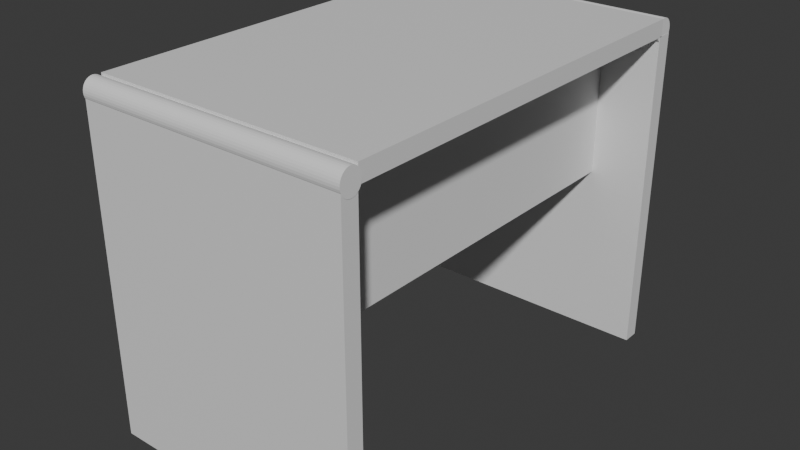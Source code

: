# Source: displayTable1.blend  (saved by Blender 4.4.30; exported with 4.5.12 LTS)
import bpy
from mathutils import Matrix  # noqa: F401  (used for matrix-valued properties, if any)

bpy.ops.wm.read_factory_settings(use_empty=True)
scene = bpy.context.scene
scene.name = 'Scene'

# ---- collections
col_collection = bpy.data.collections.new('Collection'); scene.collection.children.link(col_collection)

# ---- materials (node trees are filled in below, after node groups)
mat_material_001 = bpy.data.materials.new('Material.001')
mat_material_001.alpha_threshold = 0.0
mat_material_001.roughness = 0.5
mat_material_001.line_color = (0.0, 0.0, 0.0, 1.0)
mat_material_002 = bpy.data.materials.new('Material.002')
mat_material_002.alpha_threshold = 0.0
mat_material_002.roughness = 0.5
mat_material_002.line_color = (0.0, 0.0, 0.0, 1.0)
mat_material_003 = bpy.data.materials.new('Material.003')
mat_material_003.alpha_threshold = 0.0
mat_material_003.roughness = 0.5
mat_material_003.line_color = (0.0, 0.0, 0.0, 1.0)

# ---- material node trees
mat_material_001.use_nodes = True; mat_material_001.node_tree.nodes.clear()
_N = mat_material_001.node_tree.nodes; _L = mat_material_001.node_tree.links
n0 = _N.new('ShaderNodeOutputMaterial'); n0.name = 'Material Output'; n0.location = (300, 300)
n1 = _N.new('ShaderNodeBsdfPrincipled'); n1.name = 'Principled BSDF'; n1.location = (10, 300)
n1.inputs[3].default_value = 1.45
_L.new(n1.outputs[0], n0.inputs[0])
n0.is_active_output = True
mat_material_002.use_nodes = True; mat_material_002.node_tree.nodes.clear()
_N = mat_material_002.node_tree.nodes; _L = mat_material_002.node_tree.links
n0 = _N.new('ShaderNodeOutputMaterial'); n0.name = 'Material Output'; n0.location = (300, 300)
n1 = _N.new('ShaderNodeBsdfPrincipled'); n1.name = 'Principled BSDF'; n1.location = (10, 300)
n1.inputs[3].default_value = 1.45
_L.new(n1.outputs[0], n0.inputs[0])
n0.is_active_output = True
mat_material_003.use_nodes = True; mat_material_003.node_tree.nodes.clear()
_N = mat_material_003.node_tree.nodes; _L = mat_material_003.node_tree.links
n0 = _N.new('ShaderNodeOutputMaterial'); n0.name = 'Material Output'; n0.location = (300, 300)
n1 = _N.new('ShaderNodeBsdfPrincipled'); n1.name = 'Principled BSDF'; n1.location = (10, 300)
n1.inputs[3].default_value = 1.45
_L.new(n1.outputs[0], n0.inputs[0])
n0.is_active_output = True

# ---- world
world_world = bpy.data.worlds.new('World'); scene.world = world_world
world_world.use_nodes = True; world_world.node_tree.nodes.clear()
_N = world_world.node_tree.nodes; _L = world_world.node_tree.links
n0 = _N.new('ShaderNodeOutputWorld'); n0.name = 'World Output'; n0.location = (300, 300)
n1 = _N.new('ShaderNodeBackground'); n1.name = 'Background'; n1.location = (10, 300)
n1.inputs[0].default_value = (0.05088, 0.05088, 0.05088, 1.0)
_L.new(n1.outputs[0], n0.inputs[0])
n0.is_active_output = True
world_world.color = (0.05088, 0.05088, 0.05088)
world_world.sun_shadow_jitter_overblur = 0.0

# ---- meshes
me_cube_001 = bpy.data.meshes.new('Cube.001')
me_cube_001.from_pydata([(1.0, 1.0, 1.0), (1.0, 1.0, -1.0), (1.0, -1.0, 1.0), (1.0, -1.0, -1.0), (-1.0, 1.0, 1.0), (-1.0, 1.0, -1.0), (-1.0, -1.0, 1.0), (-1.0, -1.0, -1.0)], [], [(0, 4, 6, 2), (3, 2, 6, 7), (7, 6, 4, 5), (5, 1, 3, 7), (1, 0, 2, 3), (5, 4, 0, 1)])
_uv = me_cube_001.uv_layers.new(name='UVMap')
_uv.uv.foreach_set('vector', [0.625, 0.5, 0.875, 0.5, 0.875, 0.75, 0.625, 0.75, 0.375, 0.75, 0.625, 0.75, 0.625, 1.0, 0.375, 1.0, 0.375, 0.0, 0.625, 0.0, 0.625, 0.25, 0.375, 0.25, 0.125, 0.5, 0.375, 0.5, 0.375, 0.75, 0.125, 0.75, 0.375, 0.5, 0.625, 0.5, 0.625, 0.75, 0.375, 0.75, 0.375, 0.25, 0.625, 0.25, 0.625, 0.5, 0.375, 0.5])
me_cube_001.materials.append(mat_material_001)
me_cube_001.use_mirror_vertex_groups = False
me_cube_001.update()
me_cube_002 = bpy.data.meshes.new('Cube.002')
me_cube_002.from_pydata([(1.0, 1.0, 1.0), (1.0, 1.0, -1.0), (1.0, -1.0, 1.0), (1.0, -1.0, -1.0), (-1.0, 1.0, 1.0), (-1.0, 1.0, -1.0), (-1.0, -1.0, 1.0), (-1.0, -1.0, -1.0)], [], [(0, 4, 6, 2), (3, 2, 6, 7), (7, 6, 4, 5), (5, 1, 3, 7), (1, 0, 2, 3), (5, 4, 0, 1)])
_uv = me_cube_002.uv_layers.new(name='UVMap')
_uv.uv.foreach_set('vector', [0.625, 0.5, 0.875, 0.5, 0.875, 0.75, 0.625, 0.75, 0.375, 0.75, 0.625, 0.75, 0.625, 1.0, 0.375, 1.0, 0.375, 0.0, 0.625, 0.0, 0.625, 0.25, 0.375, 0.25, 0.125, 0.5, 0.375, 0.5, 0.375, 0.75, 0.125, 0.75, 0.375, 0.5, 0.625, 0.5, 0.625, 0.75, 0.375, 0.75, 0.375, 0.25, 0.625, 0.25, 0.625, 0.5, 0.375, 0.5])
me_cube_002.materials.append(mat_material_002)
me_cube_002.use_mirror_vertex_groups = False
me_cube_002.update()
me_cube_003 = bpy.data.meshes.new('Cube.003')
me_cube_003.from_pydata([(1.0, 1.0, 1.0), (1.0, 1.0, -1.0), (1.0, -1.0, 1.0), (1.0, -1.0, -1.0), (-1.0, 1.0, 1.0), (-1.0, 1.0, -1.0), (-1.0, -1.0, 1.0), (-1.0, -1.0, -1.0)], [], [(0, 4, 6, 2), (3, 2, 6, 7), (7, 6, 4, 5), (5, 1, 3, 7), (1, 0, 2, 3), (5, 4, 0, 1)])
_uv = me_cube_003.uv_layers.new(name='UVMap')
_uv.uv.foreach_set('vector', [0.625, 0.5, 0.875, 0.5, 0.875, 0.75, 0.625, 0.75, 0.375, 0.75, 0.625, 0.75, 0.625, 1.0, 0.375, 1.0, 0.375, 0.0, 0.625, 0.0, 0.625, 0.25, 0.375, 0.25, 0.125, 0.5, 0.375, 0.5, 0.375, 0.75, 0.125, 0.75, 0.375, 0.5, 0.625, 0.5, 0.625, 0.75, 0.375, 0.75, 0.375, 0.25, 0.625, 0.25, 0.625, 0.5, 0.375, 0.5])
me_cube_003.materials.append(mat_material_003)
me_cube_003.use_mirror_vertex_groups = False
me_cube_003.update()
me_cylinder = bpy.data.meshes.new('Cylinder')
me_cylinder.from_pydata([(0.0, 1.0, -1.0), (0.0, 1.0, 1.0), (0.1951, 0.9808, -1.0), (0.1951, 0.9808, 1.0), (0.3827, 0.9239, -1.0), (0.3827, 0.9239, 1.0), (0.5556, 0.8315, -1.0), (0.5556, 0.8315, 1.0), (0.7071, 0.7071, -1.0), (0.7071, 0.7071, 1.0), (0.8315, 0.5556, -1.0), (0.8315, 0.5556, 1.0), (0.9239, 0.3827, -1.0), (0.9239, 0.3827, 1.0), (0.9808, 0.1951, -1.0), (0.9808, 0.1951, 1.0), (1.0, 0.0, -1.0), (1.0, 0.0, 1.0), (0.9808, -0.1951, -1.0), (0.9808, -0.1951, 1.0), (0.9239, -0.3827, -1.0), (0.9239, -0.3827, 1.0), (0.8315, -0.5556, -1.0), (0.8315, -0.5556, 1.0), (0.7071, -0.7071, -1.0), (0.7071, -0.7071, 1.0), (0.5556, -0.8315, -1.0), (0.5556, -0.8315, 1.0), (0.3827, -0.9239, -1.0), (0.3827, -0.9239, 1.0), (0.1951, -0.9808, -1.0), (0.1951, -0.9808, 1.0), (0.0, -1.0, -1.0), (0.0, -1.0, 1.0), (-0.1951, -0.9808, -1.0), (-0.1951, -0.9808, 1.0), (-0.3827, -0.9239, -1.0), (-0.3827, -0.9239, 1.0), (-0.5556, -0.8315, -1.0), (-0.5556, -0.8315, 1.0), (-0.7071, -0.7071, -1.0), (-0.7071, -0.7071, 1.0), (-0.8315, -0.5556, -1.0), (-0.8315, -0.5556, 1.0), (-0.9239, -0.3827, -1.0), (-0.9239, -0.3827, 1.0), (-0.9808, -0.1951, -1.0), (-0.9808, -0.1951, 1.0), (-1.0, 0.0, -1.0), (-1.0, 0.0, 1.0), (-0.9808, 0.1951, -1.0), (-0.9808, 0.1951, 1.0), (-0.9239, 0.3827, -1.0), (-0.9239, 0.3827, 1.0), (-0.8315, 0.5556, -1.0), (-0.8315, 0.5556, 1.0), (-0.7071, 0.7071, -1.0), (-0.7071, 0.7071, 1.0), (-0.5556, 0.8315, -1.0), (-0.5556, 0.8315, 1.0), (-0.3827, 0.9239, -1.0), (-0.3827, 0.9239, 1.0), (-0.1951, 0.9808, -1.0), (-0.1951, 0.9808, 1.0)], [], [(0, 1, 3, 2), (2, 3, 5, 4), (4, 5, 7, 6), (6, 7, 9, 8), (8, 9, 11, 10), (10, 11, 13, 12), (12, 13, 15, 14), (14, 15, 17, 16), (16, 17, 19, 18), (18, 19, 21, 20), (20, 21, 23, 22), (22, 23, 25, 24), (24, 25, 27, 26), (26, 27, 29, 28), (28, 29, 31, 30), (30, 31, 33, 32), (32, 33, 35, 34), (34, 35, 37, 36), (36, 37, 39, 38), (38, 39, 41, 40), (40, 41, 43, 42), (42, 43, 45, 44), (44, 45, 47, 46), (46, 47, 49, 48), (48, 49, 51, 50), (50, 51, 53, 52), (52, 53, 55, 54), (54, 55, 57, 56), (56, 57, 59, 58), (58, 59, 61, 60), (3, 1, 63, 61, 59, 57, 55, 53, 51, 49, 47, 45, 43, 41, 39, 37, 35, 33, 31, 29, 27, 25, 23, 21, 19, 17, 15, 13, 11, 9, 7, 5), (60, 61, 63, 62), (62, 63, 1, 0), (0, 2, 4, 6, 8, 10, 12, 14, 16, 18, 20, 22, 24, 26, 28, 30, 32, 34, 36, 38, 40, 42, 44, 46, 48, 50, 52, 54, 56, 58, 60, 62)])
_uv = me_cylinder.uv_layers.new(name='UVMap')
_uv.uv.foreach_set('vector', [1.0, 0.5, 1.0, 1.0, 0.9688, 1.0, 0.9688, 0.5, 0.9688, 0.5, 0.9688, 1.0, 0.9375, 1.0, 0.9375, 0.5, 0.9375, 0.5, 0.9375, 1.0, 0.9062, 1.0, 0.9062, 0.5, 0.9062, 0.5, 0.9062, 1.0, 0.875, 1.0, 0.875, 0.5, 0.875, 0.5, 0.875, 1.0, 0.8438, 1.0, 0.8438, 0.5, 0.8438, 0.5, 0.8438, 1.0, 0.8125, 1.0, 0.8125, 0.5, 0.8125, 0.5, 0.8125, 1.0, 0.7812, 1.0, 0.7812, 0.5, 0.7812, 0.5, 0.7812, 1.0, 0.75, 1.0, 0.75, 0.5, 0.75, 0.5, 0.75, 1.0, 0.7188, 1.0, 0.7188, 0.5, 0.7188, 0.5, 0.7188, 1.0, 0.6875, 1.0, 0.6875, 0.5, 0.6875, 0.5, 0.6875, 1.0, 0.6562, 1.0, 0.6562, 0.5, 0.6562, 0.5, 0.6562, 1.0, 0.625, 1.0, 0.625, 0.5, 0.625, 0.5, 0.625, 1.0, 0.5938, 1.0, 0.5938, 0.5, 0.5938, 0.5, 0.5938, 1.0, 0.5625, 1.0, 0.5625, 0.5, 0.5625, 0.5, 0.5625, 1.0, 0.5312, 1.0, 0.5312, 0.5, 0.5312, 0.5, 0.5312, 1.0, 0.5, 1.0, 0.5, 0.5, 0.5, 0.5, 0.5, 1.0, 0.4688, 1.0, 0.4688, 0.5, 0.4688, 0.5, 0.4688, 1.0, 0.4375, 1.0, 0.4375, 0.5, 0.4375, 0.5, 0.4375, 1.0, 0.4062, 1.0, 0.4062, 0.5, 0.4062, 0.5, 0.4062, 1.0, 0.375, 1.0, 0.375, 0.5, 0.375, 0.5, 0.375, 1.0, 0.3438, 1.0, 0.3438, 0.5, 0.3438, 0.5, 0.3438, 1.0, 0.3125, 1.0, 0.3125, 0.5, 0.3125, 0.5, 0.3125, 1.0, 0.2812, 1.0, 0.2812, 0.5, 0.2812, 0.5, 0.2812, 1.0, 0.25, 1.0, 0.25, 0.5, 0.25, 0.5, 0.25, 1.0, 0.2188, 1.0, 0.2188, 0.5, 0.2188, 0.5, 0.2188, 1.0, 0.1875, 1.0, 0.1875, 0.5, 0.1875, 0.5, 0.1875, 1.0, 0.1562, 1.0, 0.1562, 0.5, 0.1562, 0.5, 0.1562, 1.0, 0.125, 1.0, 0.125, 0.5, 0.125, 0.5, 0.125, 1.0, 0.09375, 1.0, 0.09375, 0.5, 0.09375, 0.5, 0.09375, 1.0, 0.0625, 1.0, 0.0625, 0.5, 0.2968, 0.4854, 0.25, 0.49, 0.2032, 0.4854, 0.1582, 0.4717, 0.1167, 0.4496, 0.08029, 0.4197, 0.05045, 0.3833, 0.02827, 0.3418, 0.01461, 0.2968, 0.01, 0.25, 0.01461, 0.2032, 0.02827, 0.1582, 0.05045, 0.1167, 0.08029, 0.08029, 0.1167, 0.05045, 0.1582, 0.02827, 0.2032, 0.01461, 0.25, 0.01, 0.2968, 0.01461, 0.3418, 0.02827, 0.3833, 0.05045, 0.4197, 0.08029, 0.4496, 0.1167, 0.4717, 0.1582, 0.4854, 0.2032, 0.49, 0.25, 0.4854, 0.2968, 0.4717, 0.3418, 0.4496, 0.3833, 0.4197, 0.4197, 0.3833, 0.4496, 0.3418, 0.4717, 0.0625, 0.5, 0.0625, 1.0, 0.03125, 1.0, 0.03125, 0.5, 0.03125, 0.5, 0.03125, 1.0, 0.0, 1.0, 0.0, 0.5, 0.75, 0.49, 0.7968, 0.4854, 0.8418, 0.4717, 0.8833, 0.4496, 0.9197, 0.4197, 0.9496, 0.3833, 0.9717, 0.3418, 0.9854, 0.2968, 0.99, 0.25, 0.9854, 0.2032, 0.9717, 0.1582, 0.9496, 0.1167, 0.9197, 0.08029, 0.8833, 0.05045, 0.8418, 0.02827, 0.7968, 0.01461, 0.75, 0.01, 0.7032, 0.01461, 0.6582, 0.02827, 0.6167, 0.05045, 0.5803, 0.08029, 0.5504, 0.1167, 0.5283, 0.1582, 0.5146, 0.2032, 0.51, 0.25, 0.5146, 0.2968, 0.5283, 0.3418, 0.5504, 0.3833, 0.5803, 0.4197, 0.6167, 0.4496, 0.6582, 0.4717, 0.7032, 0.4854])
me_cylinder.update()
me_cylinder_001 = bpy.data.meshes.new('Cylinder.001')
me_cylinder_001.from_pydata([(0.0, 1.0, -1.0), (0.0, 1.0, 1.0), (0.1951, 0.9808, -1.0), (0.1951, 0.9808, 1.0), (0.3827, 0.9239, -1.0), (0.3827, 0.9239, 1.0), (0.5556, 0.8315, -1.0), (0.5556, 0.8315, 1.0), (0.7071, 0.7071, -1.0), (0.7071, 0.7071, 1.0), (0.8315, 0.5556, -1.0), (0.8315, 0.5556, 1.0), (0.9239, 0.3827, -1.0), (0.9239, 0.3827, 1.0), (0.9808, 0.1951, -1.0), (0.9808, 0.1951, 1.0), (1.0, 0.0, -1.0), (1.0, 0.0, 1.0), (0.9808, -0.1951, -1.0), (0.9808, -0.1951, 1.0), (0.9239, -0.3827, -1.0), (0.9239, -0.3827, 1.0), (0.8315, -0.5556, -1.0), (0.8315, -0.5556, 1.0), (0.7071, -0.7071, -1.0), (0.7071, -0.7071, 1.0), (0.5556, -0.8315, -1.0), (0.5556, -0.8315, 1.0), (0.3827, -0.9239, -1.0), (0.3827, -0.9239, 1.0), (0.1951, -0.9808, -1.0), (0.1951, -0.9808, 1.0), (0.0, -1.0, -1.0), (0.0, -1.0, 1.0), (-0.1951, -0.9808, -1.0), (-0.1951, -0.9808, 1.0), (-0.3827, -0.9239, -1.0), (-0.3827, -0.9239, 1.0), (-0.5556, -0.8315, -1.0), (-0.5556, -0.8315, 1.0), (-0.7071, -0.7071, -1.0), (-0.7071, -0.7071, 1.0), (-0.8315, -0.5556, -1.0), (-0.8315, -0.5556, 1.0), (-0.9239, -0.3827, -1.0), (-0.9239, -0.3827, 1.0), (-0.9808, -0.1951, -1.0), (-0.9808, -0.1951, 1.0), (-1.0, 0.0, -1.0), (-1.0, 0.0, 1.0), (-0.9808, 0.1951, -1.0), (-0.9808, 0.1951, 1.0), (-0.9239, 0.3827, -1.0), (-0.9239, 0.3827, 1.0), (-0.8315, 0.5556, -1.0), (-0.8315, 0.5556, 1.0), (-0.7071, 0.7071, -1.0), (-0.7071, 0.7071, 1.0), (-0.5556, 0.8315, -1.0), (-0.5556, 0.8315, 1.0), (-0.3827, 0.9239, -1.0), (-0.3827, 0.9239, 1.0), (-0.1951, 0.9808, -1.0), (-0.1951, 0.9808, 1.0)], [], [(0, 1, 3, 2), (2, 3, 5, 4), (4, 5, 7, 6), (6, 7, 9, 8), (8, 9, 11, 10), (10, 11, 13, 12), (12, 13, 15, 14), (14, 15, 17, 16), (16, 17, 19, 18), (18, 19, 21, 20), (20, 21, 23, 22), (22, 23, 25, 24), (24, 25, 27, 26), (26, 27, 29, 28), (28, 29, 31, 30), (30, 31, 33, 32), (32, 33, 35, 34), (34, 35, 37, 36), (36, 37, 39, 38), (38, 39, 41, 40), (40, 41, 43, 42), (42, 43, 45, 44), (44, 45, 47, 46), (46, 47, 49, 48), (48, 49, 51, 50), (50, 51, 53, 52), (52, 53, 55, 54), (54, 55, 57, 56), (56, 57, 59, 58), (58, 59, 61, 60), (3, 1, 63, 61, 59, 57, 55, 53, 51, 49, 47, 45, 43, 41, 39, 37, 35, 33, 31, 29, 27, 25, 23, 21, 19, 17, 15, 13, 11, 9, 7, 5), (60, 61, 63, 62), (62, 63, 1, 0), (0, 2, 4, 6, 8, 10, 12, 14, 16, 18, 20, 22, 24, 26, 28, 30, 32, 34, 36, 38, 40, 42, 44, 46, 48, 50, 52, 54, 56, 58, 60, 62)])
_uv = me_cylinder_001.uv_layers.new(name='UVMap')
_uv.uv.foreach_set('vector', [1.0, 0.5, 1.0, 1.0, 0.9688, 1.0, 0.9688, 0.5, 0.9688, 0.5, 0.9688, 1.0, 0.9375, 1.0, 0.9375, 0.5, 0.9375, 0.5, 0.9375, 1.0, 0.9062, 1.0, 0.9062, 0.5, 0.9062, 0.5, 0.9062, 1.0, 0.875, 1.0, 0.875, 0.5, 0.875, 0.5, 0.875, 1.0, 0.8438, 1.0, 0.8438, 0.5, 0.8438, 0.5, 0.8438, 1.0, 0.8125, 1.0, 0.8125, 0.5, 0.8125, 0.5, 0.8125, 1.0, 0.7812, 1.0, 0.7812, 0.5, 0.7812, 0.5, 0.7812, 1.0, 0.75, 1.0, 0.75, 0.5, 0.75, 0.5, 0.75, 1.0, 0.7188, 1.0, 0.7188, 0.5, 0.7188, 0.5, 0.7188, 1.0, 0.6875, 1.0, 0.6875, 0.5, 0.6875, 0.5, 0.6875, 1.0, 0.6562, 1.0, 0.6562, 0.5, 0.6562, 0.5, 0.6562, 1.0, 0.625, 1.0, 0.625, 0.5, 0.625, 0.5, 0.625, 1.0, 0.5938, 1.0, 0.5938, 0.5, 0.5938, 0.5, 0.5938, 1.0, 0.5625, 1.0, 0.5625, 0.5, 0.5625, 0.5, 0.5625, 1.0, 0.5312, 1.0, 0.5312, 0.5, 0.5312, 0.5, 0.5312, 1.0, 0.5, 1.0, 0.5, 0.5, 0.5, 0.5, 0.5, 1.0, 0.4688, 1.0, 0.4688, 0.5, 0.4688, 0.5, 0.4688, 1.0, 0.4375, 1.0, 0.4375, 0.5, 0.4375, 0.5, 0.4375, 1.0, 0.4062, 1.0, 0.4062, 0.5, 0.4062, 0.5, 0.4062, 1.0, 0.375, 1.0, 0.375, 0.5, 0.375, 0.5, 0.375, 1.0, 0.3438, 1.0, 0.3438, 0.5, 0.3438, 0.5, 0.3438, 1.0, 0.3125, 1.0, 0.3125, 0.5, 0.3125, 0.5, 0.3125, 1.0, 0.2812, 1.0, 0.2812, 0.5, 0.2812, 0.5, 0.2812, 1.0, 0.25, 1.0, 0.25, 0.5, 0.25, 0.5, 0.25, 1.0, 0.2188, 1.0, 0.2188, 0.5, 0.2188, 0.5, 0.2188, 1.0, 0.1875, 1.0, 0.1875, 0.5, 0.1875, 0.5, 0.1875, 1.0, 0.1562, 1.0, 0.1562, 0.5, 0.1562, 0.5, 0.1562, 1.0, 0.125, 1.0, 0.125, 0.5, 0.125, 0.5, 0.125, 1.0, 0.09375, 1.0, 0.09375, 0.5, 0.09375, 0.5, 0.09375, 1.0, 0.0625, 1.0, 0.0625, 0.5, 0.2968, 0.4854, 0.25, 0.49, 0.2032, 0.4854, 0.1582, 0.4717, 0.1167, 0.4496, 0.08029, 0.4197, 0.05045, 0.3833, 0.02827, 0.3418, 0.01461, 0.2968, 0.01, 0.25, 0.01461, 0.2032, 0.02827, 0.1582, 0.05045, 0.1167, 0.08029, 0.08029, 0.1167, 0.05045, 0.1582, 0.02827, 0.2032, 0.01461, 0.25, 0.01, 0.2968, 0.01461, 0.3418, 0.02827, 0.3833, 0.05045, 0.4197, 0.08029, 0.4496, 0.1167, 0.4717, 0.1582, 0.4854, 0.2032, 0.49, 0.25, 0.4854, 0.2968, 0.4717, 0.3418, 0.4496, 0.3833, 0.4197, 0.4197, 0.3833, 0.4496, 0.3418, 0.4717, 0.0625, 0.5, 0.0625, 1.0, 0.03125, 1.0, 0.03125, 0.5, 0.03125, 0.5, 0.03125, 1.0, 0.0, 1.0, 0.0, 0.5, 0.75, 0.49, 0.7968, 0.4854, 0.8418, 0.4717, 0.8833, 0.4496, 0.9197, 0.4197, 0.9496, 0.3833, 0.9717, 0.3418, 0.9854, 0.2968, 0.99, 0.25, 0.9854, 0.2032, 0.9717, 0.1582, 0.9496, 0.1167, 0.9197, 0.08029, 0.8833, 0.05045, 0.8418, 0.02827, 0.7968, 0.01461, 0.75, 0.01, 0.7032, 0.01461, 0.6582, 0.02827, 0.6167, 0.05045, 0.5803, 0.08029, 0.5504, 0.1167, 0.5283, 0.1582, 0.5146, 0.2032, 0.51, 0.25, 0.5146, 0.2968, 0.5283, 0.3418, 0.5504, 0.3833, 0.5803, 0.4197, 0.6167, 0.4496, 0.6582, 0.4717, 0.7032, 0.4854])
_ca = me_cylinder_001.color_attributes.new('Color', 'FLOAT_COLOR', 'POINT')
_ca.data.foreach_set('color', [1.0, 1.0, 1.0, 1.0, 1.0, 1.0, 1.0, 1.0, 1.0, 1.0, 1.0, 1.0, 1.0, 1.0, 1.0, 1.0, 1.0, 1.0, 1.0, 1.0, 1.0, 1.0, 1.0, 1.0, 1.0, 1.0, 1.0, 1.0, 1.0, 1.0, 1.0, 1.0, 1.0, 1.0, 1.0, 1.0, 1.0, 1.0, 1.0, 1.0, 1.0, 1.0, 1.0, 1.0, 1.0, 1.0, 1.0, 1.0, 1.0, 1.0, 1.0, 1.0, 1.0, 1.0, 1.0, 1.0, 1.0, 1.0, 1.0, 1.0, 1.0, 1.0, 1.0, 1.0, 1.0, 1.0, 1.0, 1.0, 1.0, 1.0, 1.0, 1.0, 1.0, 1.0, 1.0, 1.0, 1.0, 1.0, 1.0, 1.0, 1.0, 1.0, 1.0, 1.0, 1.0, 1.0, 1.0, 1.0, 1.0, 1.0, 1.0, 1.0, 1.0, 1.0, 1.0, 1.0, 1.0, 1.0, 1.0, 1.0, 1.0, 1.0, 1.0, 1.0, 1.0, 1.0, 1.0, 1.0, 1.0, 1.0, 1.0, 1.0, 1.0, 1.0, 1.0, 1.0, 1.0, 1.0, 1.0, 1.0, 1.0, 1.0, 1.0, 1.0, 1.0, 1.0, 1.0, 1.0, 1.0, 1.0, 1.0, 1.0, 1.0, 1.0, 1.0, 1.0, 1.0, 1.0, 1.0, 1.0, 1.0, 1.0, 1.0, 1.0, 1.0, 1.0, 1.0, 1.0, 1.0, 1.0, 1.0, 1.0, 1.0, 1.0, 1.0, 1.0, 1.0, 1.0, 1.0, 1.0, 1.0, 1.0, 1.0, 1.0, 1.0, 1.0, 1.0, 1.0, 1.0, 1.0, 1.0, 1.0, 1.0, 1.0, 1.0, 1.0, 1.0, 1.0, 1.0, 1.0, 1.0, 1.0, 1.0, 1.0, 1.0, 1.0, 1.0, 1.0, 1.0, 1.0, 1.0, 1.0, 1.0, 1.0, 1.0, 1.0, 1.0, 1.0, 1.0, 1.0, 1.0, 1.0, 1.0, 1.0, 1.0, 1.0, 1.0, 1.0, 1.0, 1.0, 1.0, 1.0, 1.0, 1.0, 1.0, 1.0, 1.0, 1.0, 1.0, 1.0, 1.0, 1.0, 1.0, 1.0, 1.0, 1.0, 1.0, 1.0, 1.0, 1.0, 1.0, 1.0, 1.0, 1.0, 1.0, 1.0, 1.0, 1.0, 1.0, 1.0, 1.0, 1.0, 1.0, 1.0, 1.0, 1.0, 1.0, 1.0, 1.0, 1.0, 1.0, 1.0, 1.0, 1.0, 1.0, 1.0])
me_cylinder_001.update()
me_plane = bpy.data.meshes.new('Plane')
me_plane.from_pydata([(-1.0, -1.0, 0.0), (1.0, -1.0, 0.0), (-1.0, 1.0, 0.0), (1.0, 1.0, 0.0)], [], [(0, 1, 3, 2)])
_uv = me_plane.uv_layers.new(name='UVMap')
_uv.uv.foreach_set('vector', [0.0, 0.0, 1.0, 0.0, 1.0, 1.0, 0.0, 1.0])
me_plane.update()
me_plane_001 = bpy.data.meshes.new('Plane.001')
me_plane_001.from_pydata([(-1.0, -1.0, 0.0), (1.0, -1.0, 0.0), (-1.0, 1.0, 0.0), (1.0, 1.0, 0.0)], [], [(0, 1, 3, 2)])
_uv = me_plane_001.uv_layers.new(name='UVMap')
_uv.uv.foreach_set('vector', [0.0, 0.0, 1.0, 0.0, 1.0, 1.0, 0.0, 1.0])
me_plane_001.update()
me_plane_002 = bpy.data.meshes.new('Plane.002')
me_plane_002.from_pydata([(-1.0, -1.0, 0.0), (1.0, -1.0, 0.0), (-1.0, 1.0, 0.0), (1.0, 1.0, 0.0)], [], [(0, 1, 3, 2)])
_uv = me_plane_002.uv_layers.new(name='UVMap')
_uv.uv.foreach_set('vector', [0.0, 0.0, 1.0, 0.0, 1.0, 1.0, 0.0, 1.0])
me_plane_002.update()

# ---- objects
ob_rightside = bpy.data.objects.new('rightSide', me_cube_001)
ob_tabletop = bpy.data.objects.new('tableTop', me_cube_002)
ob_leftside = bpy.data.objects.new('leftSide', me_cube_003)
ob_leftcorner = bpy.data.objects.new('leftCorner', me_cylinder)
ob_rightcorner = bpy.data.objects.new('rightCorner', me_cylinder_001)
ob_plane = bpy.data.objects.new('Plane', me_plane)
ob_plane_001 = bpy.data.objects.new('Plane.001', me_plane_001)
ob_plane_002 = bpy.data.objects.new('Plane.002', me_plane_002)

# ---- transforms, parenting, visibility, modifiers, constraints
ob_rightside.location = (0.0007922, 2.66, 1.087)
ob_rightside.scale = (0.854, 0.05325, 1.029)
ob_rightside.lock_rotations_4d = False
ob_rightside.empty_display_type = 'ARROWS'
ob_rightside.lineart.crease_threshold = 0.0
ob_tabletop.location = (0.0007922, 1.321, 2.165)
ob_tabletop.rotation_euler = (1.571, -0.0, 0.0)
ob_tabletop.scale = (0.854, 0.05325, 1.305)
ob_tabletop.lock_rotations_4d = False
ob_tabletop.empty_display_type = 'ARROWS'
ob_tabletop.lineart.crease_threshold = 0.0
ob_leftside.location = (0.0007922, -0.04024, 1.087)
ob_leftside.scale = (0.854, 0.05325, 1.029)
ob_leftside.lock_rotations_4d = False
ob_leftside.empty_display_type = 'ARROWS'
ob_leftside.lineart.crease_threshold = 0.0
ob_leftcorner.location = (0.0006774, -0.03242, 2.144)
ob_leftcorner.rotation_euler = (0.0, 1.571, 0.0)
ob_leftcorner.scale = (0.07533, 0.06856, 0.8562)
ob_rightcorner.location = (0.0006774, 2.648, 2.144)
ob_rightcorner.rotation_euler = (0.0, 1.571, 0.0)
ob_rightcorner.scale = (0.07533, 0.06856, 0.8532)
ob_plane.location = (-0.463, 1.308, 1.642)
ob_plane.rotation_euler = (0.0, 1.571, 0.0)
ob_plane.scale = (0.4744, 1.334, 0.854)
ob_plane_001.location = (0.492, 1.308, 1.642)
ob_plane_001.rotation_euler = (0.0, 1.571, 0.0)
ob_plane_001.scale = (0.4744, 1.334, 0.854)
ob_plane_002.location = (0.01072, 1.308, 1.168)
ob_plane_002.scale = (0.4806, 1.334, 1.0)

# ---- collection membership
col_collection.objects.link(ob_rightside)
col_collection.objects.link(ob_tabletop)
col_collection.objects.link(ob_leftside)
col_collection.objects.link(ob_leftcorner)
col_collection.objects.link(ob_rightcorner)
col_collection.objects.link(ob_plane)
col_collection.objects.link(ob_plane_001)
col_collection.objects.link(ob_plane_002)

# ---- scene / render settings (as saved in the file)
scene.frame_start = 1; scene.frame_end = 250; scene.frame_set(1)
scene.render.engine = 'BLENDER_EEVEE_NEXT'
bpy.context.view_layer.update()

# ---- added for rendering (the .blend has no active camera and no usable light): camera, sun
cam_auto = bpy.data.cameras.new('AutoCamera')
cam_auto.lens = 50.0
cam_auto.sensor_width = 36.0
cam_auto.clip_end = 1000.0
ob_auto_camera = bpy.data.objects.new('AutoCamera', cam_auto)
scene.collection.objects.link(ob_auto_camera)
ob_auto_camera.location = (3.6485, -3.06948, 4.05655)
ob_auto_camera.rotation_euler = (1.09748, -7.21219e-08, 0.694738)
scene.camera = ob_auto_camera
light_auto_sun = bpy.data.lights.new('AutoSun', 'SUN')
light_auto_sun.energy = 3.0
light_auto_sun.angle = 0.0523599
ob_auto_sun = bpy.data.objects.new('AutoSun', light_auto_sun)
scene.collection.objects.link(ob_auto_sun)
ob_auto_sun.rotation_euler = (0.872665, 0.174533, 0.523599)
bpy.context.view_layer.update()
